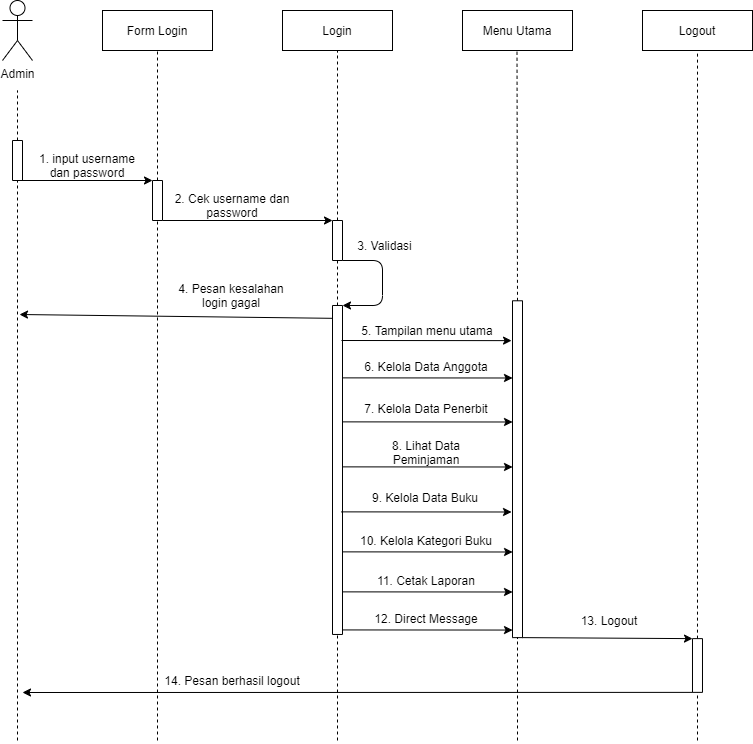

The diagram above was exported from draw.io. Its source (the exported page's mxGraphModel, read from the mxfile embedded in the PNG):
<mxGraphModel dx="1920" dy="1205" grid="1" gridSize="10" guides="1" tooltips="1" connect="1" arrows="1" fold="1" page="1" pageScale="1" pageWidth="827" pageHeight="1169" math="0" shadow="0">
  <root>
    <mxCell id="EkzBJnTbr_x3M9nqrXCN-0" />
    <mxCell id="EkzBJnTbr_x3M9nqrXCN-1" parent="EkzBJnTbr_x3M9nqrXCN-0" />
    <mxCell id="3FAfH0BcoNQc-gSwPa9L-0" value="Admin" style="shape=umlActor;verticalLabelPosition=bottom;verticalAlign=top;html=1;outlineConnect=0;" vertex="1" parent="EkzBJnTbr_x3M9nqrXCN-1">
      <mxGeometry x="290" y="140" width="30" height="60" as="geometry" />
    </mxCell>
    <mxCell id="3FAfH0BcoNQc-gSwPa9L-1" value="" style="rounded=0;whiteSpace=wrap;html=1;strokeWidth=1;fillColor=#FFFFFF;rotation=-90;" vertex="1" parent="EkzBJnTbr_x3M9nqrXCN-1">
      <mxGeometry x="285" y="295" width="40" height="10" as="geometry" />
    </mxCell>
    <mxCell id="3FAfH0BcoNQc-gSwPa9L-2" value="" style="endArrow=none;html=1;exitX=1;exitY=0.5;exitDx=0;exitDy=0;dashed=1;" edge="1" parent="EkzBJnTbr_x3M9nqrXCN-1" source="3FAfH0BcoNQc-gSwPa9L-1">
      <mxGeometry width="50" height="50" relative="1" as="geometry">
        <mxPoint x="435" y="380" as="sourcePoint" />
        <mxPoint x="305" y="230" as="targetPoint" />
      </mxGeometry>
    </mxCell>
    <mxCell id="3FAfH0BcoNQc-gSwPa9L-3" value="" style="endArrow=none;html=1;dashed=1;entryX=0;entryY=0.5;entryDx=0;entryDy=0;" edge="1" parent="EkzBJnTbr_x3M9nqrXCN-1" target="3FAfH0BcoNQc-gSwPa9L-1">
      <mxGeometry width="50" height="50" relative="1" as="geometry">
        <mxPoint x="305" y="880" as="sourcePoint" />
        <mxPoint x="305" y="330" as="targetPoint" />
      </mxGeometry>
    </mxCell>
    <mxCell id="3FAfH0BcoNQc-gSwPa9L-4" value="Form Login" style="rounded=0;whiteSpace=wrap;html=1;" vertex="1" parent="EkzBJnTbr_x3M9nqrXCN-1">
      <mxGeometry x="390" y="150" width="110" height="40" as="geometry" />
    </mxCell>
    <mxCell id="3FAfH0BcoNQc-gSwPa9L-5" value="" style="rounded=0;whiteSpace=wrap;html=1;strokeWidth=1;fillColor=#FFFFFF;rotation=-90;" vertex="1" parent="EkzBJnTbr_x3M9nqrXCN-1">
      <mxGeometry x="425" y="335" width="40" height="10" as="geometry" />
    </mxCell>
    <mxCell id="3FAfH0BcoNQc-gSwPa9L-6" value="" style="endArrow=none;html=1;exitX=1;exitY=0.5;exitDx=0;exitDy=0;dashed=1;entryX=0.5;entryY=1;entryDx=0;entryDy=0;" edge="1" parent="EkzBJnTbr_x3M9nqrXCN-1" source="3FAfH0BcoNQc-gSwPa9L-5" target="3FAfH0BcoNQc-gSwPa9L-4">
      <mxGeometry width="50" height="50" relative="1" as="geometry">
        <mxPoint x="575" y="425" as="sourcePoint" />
        <mxPoint x="445" y="245" as="targetPoint" />
      </mxGeometry>
    </mxCell>
    <mxCell id="3FAfH0BcoNQc-gSwPa9L-7" value="" style="endArrow=classic;html=1;exitX=0;exitY=0.75;exitDx=0;exitDy=0;entryX=1;entryY=0;entryDx=0;entryDy=0;" edge="1" parent="EkzBJnTbr_x3M9nqrXCN-1" source="3FAfH0BcoNQc-gSwPa9L-1" target="3FAfH0BcoNQc-gSwPa9L-5">
      <mxGeometry width="50" height="50" relative="1" as="geometry">
        <mxPoint x="410" y="350" as="sourcePoint" />
        <mxPoint x="460" y="300" as="targetPoint" />
      </mxGeometry>
    </mxCell>
    <mxCell id="3FAfH0BcoNQc-gSwPa9L-8" value="1. input username dan password" style="text;html=1;strokeColor=none;fillColor=none;align=center;verticalAlign=middle;whiteSpace=wrap;rounded=0;" vertex="1" parent="EkzBJnTbr_x3M9nqrXCN-1">
      <mxGeometry x="325" y="295" width="100" height="20" as="geometry" />
    </mxCell>
    <mxCell id="3FAfH0BcoNQc-gSwPa9L-9" value="" style="endArrow=none;html=1;dashed=1;entryX=0;entryY=0.5;entryDx=0;entryDy=0;" edge="1" parent="EkzBJnTbr_x3M9nqrXCN-1" target="3FAfH0BcoNQc-gSwPa9L-5">
      <mxGeometry width="50" height="50" relative="1" as="geometry">
        <mxPoint x="445" y="880" as="sourcePoint" />
        <mxPoint x="445" y="370" as="targetPoint" />
      </mxGeometry>
    </mxCell>
    <mxCell id="3FAfH0BcoNQc-gSwPa9L-10" value="Login" style="rounded=0;whiteSpace=wrap;html=1;" vertex="1" parent="EkzBJnTbr_x3M9nqrXCN-1">
      <mxGeometry x="570" y="150" width="110" height="40" as="geometry" />
    </mxCell>
    <mxCell id="3FAfH0BcoNQc-gSwPa9L-11" value="" style="rounded=0;whiteSpace=wrap;html=1;strokeWidth=1;fillColor=#FFFFFF;rotation=-90;" vertex="1" parent="EkzBJnTbr_x3M9nqrXCN-1">
      <mxGeometry x="605" y="375" width="40" height="10" as="geometry" />
    </mxCell>
    <mxCell id="3FAfH0BcoNQc-gSwPa9L-12" value="" style="endArrow=none;html=1;exitX=1;exitY=0.5;exitDx=0;exitDy=0;dashed=1;entryX=0.5;entryY=1;entryDx=0;entryDy=0;" edge="1" parent="EkzBJnTbr_x3M9nqrXCN-1" source="3FAfH0BcoNQc-gSwPa9L-11">
      <mxGeometry width="50" height="50" relative="1" as="geometry">
        <mxPoint x="755" y="425" as="sourcePoint" />
        <mxPoint x="625" y="190" as="targetPoint" />
      </mxGeometry>
    </mxCell>
    <mxCell id="3FAfH0BcoNQc-gSwPa9L-13" value="" style="endArrow=classic;html=1;exitX=0;exitY=0.75;exitDx=0;exitDy=0;entryX=1;entryY=0;entryDx=0;entryDy=0;" edge="1" parent="EkzBJnTbr_x3M9nqrXCN-1" target="3FAfH0BcoNQc-gSwPa9L-11">
      <mxGeometry width="50" height="50" relative="1" as="geometry">
        <mxPoint x="450" y="360" as="sourcePoint" />
        <mxPoint x="582.5" y="360" as="targetPoint" />
      </mxGeometry>
    </mxCell>
    <mxCell id="3FAfH0BcoNQc-gSwPa9L-14" value="2. Cek username dan password" style="text;html=1;strokeColor=none;fillColor=none;align=center;verticalAlign=middle;whiteSpace=wrap;rounded=0;" vertex="1" parent="EkzBJnTbr_x3M9nqrXCN-1">
      <mxGeometry x="450" y="335" width="140" height="20" as="geometry" />
    </mxCell>
    <mxCell id="3FAfH0BcoNQc-gSwPa9L-15" value="" style="endArrow=none;html=1;dashed=1;entryX=0;entryY=0.5;entryDx=0;entryDy=0;" edge="1" parent="EkzBJnTbr_x3M9nqrXCN-1" source="3FAfH0BcoNQc-gSwPa9L-16" target="3FAfH0BcoNQc-gSwPa9L-11">
      <mxGeometry width="50" height="50" relative="1" as="geometry">
        <mxPoint x="625" y="440" as="sourcePoint" />
        <mxPoint x="624.66" y="410" as="targetPoint" />
      </mxGeometry>
    </mxCell>
    <mxCell id="3FAfH0BcoNQc-gSwPa9L-16" value="" style="rounded=0;whiteSpace=wrap;html=1;strokeWidth=1;fillColor=#FFFFFF;rotation=-90;" vertex="1" parent="EkzBJnTbr_x3M9nqrXCN-1">
      <mxGeometry x="460.51" y="604.48" width="328.98" height="10" as="geometry" />
    </mxCell>
    <mxCell id="3FAfH0BcoNQc-gSwPa9L-17" value="" style="endArrow=classic;html=1;exitX=0;exitY=1;exitDx=0;exitDy=0;entryX=1;entryY=1;entryDx=0;entryDy=0;" edge="1" parent="EkzBJnTbr_x3M9nqrXCN-1" source="3FAfH0BcoNQc-gSwPa9L-11" target="3FAfH0BcoNQc-gSwPa9L-16">
      <mxGeometry width="50" height="50" relative="1" as="geometry">
        <mxPoint x="660" y="480" as="sourcePoint" />
        <mxPoint x="710" y="430" as="targetPoint" />
        <Array as="points">
          <mxPoint x="670" y="400" />
          <mxPoint x="670" y="445" />
        </Array>
      </mxGeometry>
    </mxCell>
    <mxCell id="3FAfH0BcoNQc-gSwPa9L-18" value="3. Validasi" style="text;html=1;strokeColor=none;fillColor=none;align=center;verticalAlign=middle;whiteSpace=wrap;rounded=0;" vertex="1" parent="EkzBJnTbr_x3M9nqrXCN-1">
      <mxGeometry x="640" y="375" width="65" height="20" as="geometry" />
    </mxCell>
    <mxCell id="3FAfH0BcoNQc-gSwPa9L-19" value="" style="endArrow=classic;html=1;exitX=0.961;exitY=-0.018;exitDx=0;exitDy=0;exitPerimeter=0;" edge="1" parent="EkzBJnTbr_x3M9nqrXCN-1" source="3FAfH0BcoNQc-gSwPa9L-16">
      <mxGeometry width="50" height="50" relative="1" as="geometry">
        <mxPoint x="619" y="450" as="sourcePoint" />
        <mxPoint x="307" y="454" as="targetPoint" />
      </mxGeometry>
    </mxCell>
    <mxCell id="3FAfH0BcoNQc-gSwPa9L-20" value="4. Pesan kesalahan login gagal" style="text;html=1;strokeColor=none;fillColor=none;align=center;verticalAlign=middle;whiteSpace=wrap;rounded=0;" vertex="1" parent="EkzBJnTbr_x3M9nqrXCN-1">
      <mxGeometry x="459" y="425" width="120" height="20" as="geometry" />
    </mxCell>
    <mxCell id="3FAfH0BcoNQc-gSwPa9L-21" value="Menu Utama" style="rounded=0;whiteSpace=wrap;html=1;" vertex="1" parent="EkzBJnTbr_x3M9nqrXCN-1">
      <mxGeometry x="750" y="150" width="110" height="40" as="geometry" />
    </mxCell>
    <mxCell id="3FAfH0BcoNQc-gSwPa9L-22" value="" style="rounded=0;whiteSpace=wrap;html=1;strokeWidth=1;fillColor=#FFFFFF;rotation=-90;" vertex="1" parent="EkzBJnTbr_x3M9nqrXCN-1">
      <mxGeometry x="636.58" y="603.7" width="336.84" height="10" as="geometry" />
    </mxCell>
    <mxCell id="3FAfH0BcoNQc-gSwPa9L-23" value="" style="endArrow=none;html=1;exitX=1;exitY=0.5;exitDx=0;exitDy=0;dashed=1;entryX=0.5;entryY=1;entryDx=0;entryDy=0;" edge="1" parent="EkzBJnTbr_x3M9nqrXCN-1" source="3FAfH0BcoNQc-gSwPa9L-22">
      <mxGeometry width="50" height="50" relative="1" as="geometry">
        <mxPoint x="804.5" y="360" as="sourcePoint" />
        <mxPoint x="804.5" y="190" as="targetPoint" />
      </mxGeometry>
    </mxCell>
    <mxCell id="3FAfH0BcoNQc-gSwPa9L-24" value="5. Tampilan menu utama" style="text;html=1;strokeColor=none;fillColor=none;align=center;verticalAlign=middle;whiteSpace=wrap;rounded=0;" vertex="1" parent="EkzBJnTbr_x3M9nqrXCN-1">
      <mxGeometry x="645" y="460" width="140" height="20" as="geometry" />
    </mxCell>
    <mxCell id="3FAfH0BcoNQc-gSwPa9L-25" value="" style="endArrow=classic;html=1;exitX=0.721;exitY=0.992;exitDx=0;exitDy=0;exitPerimeter=0;entryX=0.8;entryY=0;entryDx=0;entryDy=0;entryPerimeter=0;" edge="1" parent="EkzBJnTbr_x3M9nqrXCN-1">
      <mxGeometry width="50" height="50" relative="1" as="geometry">
        <mxPoint x="629.9599999999998" y="517.3650000000002" as="sourcePoint" />
        <mxPoint x="800.04" y="517.49" as="targetPoint" />
      </mxGeometry>
    </mxCell>
    <mxCell id="3FAfH0BcoNQc-gSwPa9L-26" value="6. Kelola Data Anggota" style="text;html=1;strokeColor=none;fillColor=none;align=center;verticalAlign=middle;whiteSpace=wrap;rounded=0;" vertex="1" parent="EkzBJnTbr_x3M9nqrXCN-1">
      <mxGeometry x="644" y="496" width="140" height="20" as="geometry" />
    </mxCell>
    <mxCell id="3FAfH0BcoNQc-gSwPa9L-27" value="" style="endArrow=classic;html=1;exitX=0.721;exitY=0.992;exitDx=0;exitDy=0;exitPerimeter=0;entryX=0.8;entryY=0;entryDx=0;entryDy=0;entryPerimeter=0;" edge="1" parent="EkzBJnTbr_x3M9nqrXCN-1">
      <mxGeometry width="50" height="50" relative="1" as="geometry">
        <mxPoint x="629.9599999999998" y="561.3650000000002" as="sourcePoint" />
        <mxPoint x="800.04" y="561.49" as="targetPoint" />
      </mxGeometry>
    </mxCell>
    <mxCell id="3FAfH0BcoNQc-gSwPa9L-28" value="7. Kelola Data Penerbit" style="text;html=1;strokeColor=none;fillColor=none;align=center;verticalAlign=middle;whiteSpace=wrap;rounded=0;" vertex="1" parent="EkzBJnTbr_x3M9nqrXCN-1">
      <mxGeometry x="644" y="538" width="140" height="20" as="geometry" />
    </mxCell>
    <mxCell id="3FAfH0BcoNQc-gSwPa9L-29" value="" style="endArrow=classic;html=1;exitX=0.721;exitY=0.992;exitDx=0;exitDy=0;exitPerimeter=0;entryX=0.8;entryY=0;entryDx=0;entryDy=0;entryPerimeter=0;" edge="1" parent="EkzBJnTbr_x3M9nqrXCN-1">
      <mxGeometry width="50" height="50" relative="1" as="geometry">
        <mxPoint x="629.9599999999998" y="606.3650000000002" as="sourcePoint" />
        <mxPoint x="800.04" y="606.49" as="targetPoint" />
      </mxGeometry>
    </mxCell>
    <mxCell id="3FAfH0BcoNQc-gSwPa9L-30" value="8. Lihat Data Peminjaman" style="text;html=1;strokeColor=none;fillColor=none;align=center;verticalAlign=middle;whiteSpace=wrap;rounded=0;" vertex="1" parent="EkzBJnTbr_x3M9nqrXCN-1">
      <mxGeometry x="644" y="582" width="140" height="20" as="geometry" />
    </mxCell>
    <mxCell id="3FAfH0BcoNQc-gSwPa9L-31" value="" style="endArrow=classic;html=1;exitX=0.721;exitY=0.992;exitDx=0;exitDy=0;exitPerimeter=0;entryX=0.8;entryY=0;entryDx=0;entryDy=0;entryPerimeter=0;" edge="1" parent="EkzBJnTbr_x3M9nqrXCN-1">
      <mxGeometry width="50" height="50" relative="1" as="geometry">
        <mxPoint x="628.96" y="651.3650000000002" as="sourcePoint" />
        <mxPoint x="799.04" y="651.49" as="targetPoint" />
      </mxGeometry>
    </mxCell>
    <mxCell id="3FAfH0BcoNQc-gSwPa9L-32" value="9. Kelola Data Buku" style="text;html=1;strokeColor=none;fillColor=none;align=center;verticalAlign=middle;whiteSpace=wrap;rounded=0;" vertex="1" parent="EkzBJnTbr_x3M9nqrXCN-1">
      <mxGeometry x="643" y="627" width="140" height="20" as="geometry" />
    </mxCell>
    <mxCell id="3FAfH0BcoNQc-gSwPa9L-33" value="" style="endArrow=classic;html=1;exitX=0.721;exitY=0.992;exitDx=0;exitDy=0;exitPerimeter=0;entryX=0.8;entryY=0;entryDx=0;entryDy=0;entryPerimeter=0;" edge="1" parent="EkzBJnTbr_x3M9nqrXCN-1">
      <mxGeometry width="50" height="50" relative="1" as="geometry">
        <mxPoint x="628.96" y="479.9950000000001" as="sourcePoint" />
        <mxPoint x="799.04" y="480.1199999999999" as="targetPoint" />
      </mxGeometry>
    </mxCell>
    <mxCell id="3FAfH0BcoNQc-gSwPa9L-34" value="Logout" style="rounded=0;whiteSpace=wrap;html=1;" vertex="1" parent="EkzBJnTbr_x3M9nqrXCN-1">
      <mxGeometry x="930" y="150" width="110" height="40" as="geometry" />
    </mxCell>
    <mxCell id="3FAfH0BcoNQc-gSwPa9L-35" value="" style="rounded=0;whiteSpace=wrap;html=1;strokeWidth=1;fillColor=#FFFFFF;rotation=-90;" vertex="1" parent="EkzBJnTbr_x3M9nqrXCN-1">
      <mxGeometry x="958.12" y="800" width="53.75" height="10" as="geometry" />
    </mxCell>
    <mxCell id="3FAfH0BcoNQc-gSwPa9L-36" value="" style="endArrow=none;html=1;exitX=1;exitY=0.5;exitDx=0;exitDy=0;dashed=1;entryX=0.5;entryY=1;entryDx=0;entryDy=0;" edge="1" parent="EkzBJnTbr_x3M9nqrXCN-1" source="3FAfH0BcoNQc-gSwPa9L-35">
      <mxGeometry width="50" height="50" relative="1" as="geometry">
        <mxPoint x="1115" y="425" as="sourcePoint" />
        <mxPoint x="985" y="190" as="targetPoint" />
      </mxGeometry>
    </mxCell>
    <mxCell id="3FAfH0BcoNQc-gSwPa9L-37" value="" style="endArrow=classic;html=1;exitX=0;exitY=1;exitDx=0;exitDy=0;entryX=1;entryY=0;entryDx=0;entryDy=0;" edge="1" parent="EkzBJnTbr_x3M9nqrXCN-1" source="3FAfH0BcoNQc-gSwPa9L-22" target="3FAfH0BcoNQc-gSwPa9L-35">
      <mxGeometry width="50" height="50" relative="1" as="geometry">
        <mxPoint x="811.96" y="709.9950000000001" as="sourcePoint" />
        <mxPoint x="980" y="718" as="targetPoint" />
      </mxGeometry>
    </mxCell>
    <mxCell id="3FAfH0BcoNQc-gSwPa9L-38" value="13. Logout" style="text;html=1;strokeColor=none;fillColor=none;align=center;verticalAlign=middle;whiteSpace=wrap;rounded=0;" vertex="1" parent="EkzBJnTbr_x3M9nqrXCN-1">
      <mxGeometry x="827" y="750" width="140" height="20" as="geometry" />
    </mxCell>
    <mxCell id="3FAfH0BcoNQc-gSwPa9L-39" value="" style="endArrow=classic;html=1;exitX=0;exitY=0;exitDx=0;exitDy=0;" edge="1" parent="EkzBJnTbr_x3M9nqrXCN-1" source="3FAfH0BcoNQc-gSwPa9L-35">
      <mxGeometry width="50" height="50" relative="1" as="geometry">
        <mxPoint x="981.04" y="776.1199999999999" as="sourcePoint" />
        <mxPoint x="310" y="832" as="targetPoint" />
      </mxGeometry>
    </mxCell>
    <mxCell id="3FAfH0BcoNQc-gSwPa9L-40" value="14. Pesan berhasil logout" style="text;html=1;strokeColor=none;fillColor=none;align=center;verticalAlign=middle;whiteSpace=wrap;rounded=0;" vertex="1" parent="EkzBJnTbr_x3M9nqrXCN-1">
      <mxGeometry x="430" y="810" width="180" height="20" as="geometry" />
    </mxCell>
    <mxCell id="3FAfH0BcoNQc-gSwPa9L-41" value="" style="endArrow=none;dashed=1;html=1;entryX=0;entryY=0.5;entryDx=0;entryDy=0;" edge="1" parent="EkzBJnTbr_x3M9nqrXCN-1" target="3FAfH0BcoNQc-gSwPa9L-16">
      <mxGeometry width="50" height="50" relative="1" as="geometry">
        <mxPoint x="625" y="880" as="sourcePoint" />
        <mxPoint x="780" y="770" as="targetPoint" />
      </mxGeometry>
    </mxCell>
    <mxCell id="3FAfH0BcoNQc-gSwPa9L-42" value="" style="endArrow=none;dashed=1;html=1;entryX=0;entryY=0.5;entryDx=0;entryDy=0;" edge="1" parent="EkzBJnTbr_x3M9nqrXCN-1" target="3FAfH0BcoNQc-gSwPa9L-22">
      <mxGeometry width="50" height="50" relative="1" as="geometry">
        <mxPoint x="805" y="880" as="sourcePoint" />
        <mxPoint x="805" y="730" as="targetPoint" />
      </mxGeometry>
    </mxCell>
    <mxCell id="3FAfH0BcoNQc-gSwPa9L-43" value="" style="endArrow=none;dashed=1;html=1;entryX=0;entryY=0.5;entryDx=0;entryDy=0;" edge="1" parent="EkzBJnTbr_x3M9nqrXCN-1" target="3FAfH0BcoNQc-gSwPa9L-35">
      <mxGeometry width="50" height="50" relative="1" as="geometry">
        <mxPoint x="985" y="880" as="sourcePoint" />
        <mxPoint x="985" y="750" as="targetPoint" />
      </mxGeometry>
    </mxCell>
    <mxCell id="3FAfH0BcoNQc-gSwPa9L-44" value="" style="endArrow=classic;html=1;exitX=0.721;exitY=0.992;exitDx=0;exitDy=0;exitPerimeter=0;entryX=0.8;entryY=0;entryDx=0;entryDy=0;entryPerimeter=0;" edge="1" parent="EkzBJnTbr_x3M9nqrXCN-1">
      <mxGeometry width="50" height="50" relative="1" as="geometry">
        <mxPoint x="630" y="691.3650000000002" as="sourcePoint" />
        <mxPoint x="800.0799999999999" y="691.49" as="targetPoint" />
      </mxGeometry>
    </mxCell>
    <mxCell id="3FAfH0BcoNQc-gSwPa9L-45" value="10. Kelola Kategori Buku" style="text;html=1;strokeColor=none;fillColor=none;align=center;verticalAlign=middle;whiteSpace=wrap;rounded=0;" vertex="1" parent="EkzBJnTbr_x3M9nqrXCN-1">
      <mxGeometry x="644.04" y="670" width="140" height="20" as="geometry" />
    </mxCell>
    <mxCell id="3FAfH0BcoNQc-gSwPa9L-48" value="" style="endArrow=classic;html=1;exitX=0.721;exitY=0.992;exitDx=0;exitDy=0;exitPerimeter=0;entryX=0.8;entryY=0;entryDx=0;entryDy=0;entryPerimeter=0;" edge="1" parent="EkzBJnTbr_x3M9nqrXCN-1">
      <mxGeometry width="50" height="50" relative="1" as="geometry">
        <mxPoint x="629.96" y="731.3650000000004" as="sourcePoint" />
        <mxPoint x="800.04" y="731.49" as="targetPoint" />
      </mxGeometry>
    </mxCell>
    <mxCell id="3FAfH0BcoNQc-gSwPa9L-49" value="11. Cetak Laporan" style="text;html=1;strokeColor=none;fillColor=none;align=center;verticalAlign=middle;whiteSpace=wrap;rounded=0;" vertex="1" parent="EkzBJnTbr_x3M9nqrXCN-1">
      <mxGeometry x="644" y="710" width="140" height="20" as="geometry" />
    </mxCell>
    <mxCell id="3FAfH0BcoNQc-gSwPa9L-50" value="" style="endArrow=classic;html=1;exitX=0.721;exitY=0.992;exitDx=0;exitDy=0;exitPerimeter=0;entryX=0.8;entryY=0;entryDx=0;entryDy=0;entryPerimeter=0;" edge="1" parent="EkzBJnTbr_x3M9nqrXCN-1">
      <mxGeometry width="50" height="50" relative="1" as="geometry">
        <mxPoint x="629.96" y="769.4250000000004" as="sourcePoint" />
        <mxPoint x="800.04" y="769.55" as="targetPoint" />
      </mxGeometry>
    </mxCell>
    <mxCell id="3FAfH0BcoNQc-gSwPa9L-51" value="12. Direct Message" style="text;html=1;strokeColor=none;fillColor=none;align=center;verticalAlign=middle;whiteSpace=wrap;rounded=0;" vertex="1" parent="EkzBJnTbr_x3M9nqrXCN-1">
      <mxGeometry x="644" y="748.06" width="140" height="20" as="geometry" />
    </mxCell>
  </root>
</mxGraphModel>